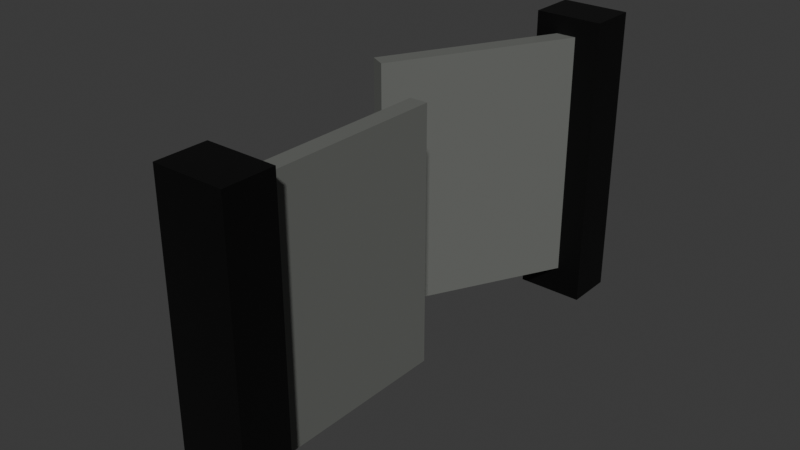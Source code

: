 # Source: gatecastle.blend  (saved by Blender 4.3.34; exported with 4.5.12 LTS)
import bpy
from mathutils import Matrix  # noqa: F401  (used for matrix-valued properties, if any)

bpy.ops.wm.read_factory_settings(use_empty=True)
scene = bpy.context.scene
scene.name = 'Scene'

# ---- collections
col_collection = bpy.data.collections.new('Collection'); scene.collection.children.link(col_collection)

# ---- materials (node trees are filled in below, after node groups)
mat_material_001 = bpy.data.materials.new('Material.001')
mat_material_001.alpha_threshold = 0.0
mat_material_001.roughness = 0.5
mat_material_001.line_color = (0.0, 0.0, 0.0, 1.0)
mat_material_002 = bpy.data.materials.new('Material.002')

# ---- material node trees
mat_material_001.use_nodes = True; mat_material_001.node_tree.nodes.clear()
_N = mat_material_001.node_tree.nodes; _L = mat_material_001.node_tree.links
n0 = _N.new('ShaderNodeOutputMaterial'); n0.name = 'Material Output'; n0.location = (300, 300)
n1 = _N.new('ShaderNodeBsdfPrincipled'); n1.name = 'Principled BSDF'; n1.location = (10, 300)
n1.inputs[0].default_value = (0.0, 0.0, 0.0, 1.0)
n1.inputs[3].default_value = 1.45
_L.new(n1.outputs[0], n0.inputs[0])
n0.is_active_output = True
mat_material_002.use_nodes = True; mat_material_002.node_tree.nodes.clear()
_N = mat_material_002.node_tree.nodes; _L = mat_material_002.node_tree.links
n0 = _N.new('ShaderNodeBsdfPrincipled'); n0.name = 'Principled BSDF'; n0.location = (10, 300)
n0.inputs[0].default_value = (0.1479, 0.1535, 0.1425, 1.0)
n1 = _N.new('ShaderNodeOutputMaterial'); n1.name = 'Material Output'; n1.location = (300, 300)
_L.new(n0.outputs[0], n1.inputs[0])
n1.is_active_output = True

# ---- world
world_world = bpy.data.worlds.new('World'); scene.world = world_world
world_world.use_nodes = True; world_world.node_tree.nodes.clear()
_N = world_world.node_tree.nodes; _L = world_world.node_tree.links
n0 = _N.new('ShaderNodeOutputWorld'); n0.name = 'World Output'; n0.location = (300, 300)
n1 = _N.new('ShaderNodeBackground'); n1.name = 'Background'; n1.location = (10, 300)
n1.inputs[0].default_value = (0.05088, 0.05088, 0.05088, 1.0)
_L.new(n1.outputs[0], n0.inputs[0])
n0.is_active_output = True
world_world.color = (0.05088, 0.05088, 0.05088)
world_world.sun_shadow_jitter_overblur = 0.0

# ---- meshes
me_cube = bpy.data.meshes.new('Cube')
me_cube.from_pydata([(1.0, 1.0, 1.0), (1.0, 1.0, -1.0), (1.0, -1.0, 1.0), (1.0, -1.0, -1.0), (-1.0, 1.0, 1.0), (-1.0, 1.0, -1.0), (-1.0, -1.0, 1.0), (-1.0, -1.0, -1.0)], [], [(0, 4, 6, 2), (3, 2, 6, 7), (7, 6, 4, 5), (5, 1, 3, 7), (1, 0, 2, 3), (5, 4, 0, 1)])
_uv = me_cube.uv_layers.new(name='UVMap')
_uv.uv.foreach_set('vector', [0.625, 0.5, 0.875, 0.5, 0.875, 0.75, 0.625, 0.75, 0.375, 0.75, 0.625, 0.75, 0.625, 1.0, 0.375, 1.0, 0.375, 0.0, 0.625, 0.0, 0.625, 0.25, 0.375, 0.25, 0.125, 0.5, 0.375, 0.5, 0.375, 0.75, 0.125, 0.75, 0.375, 0.5, 0.625, 0.5, 0.625, 0.75, 0.375, 0.75, 0.375, 0.25, 0.625, 0.25, 0.625, 0.5, 0.375, 0.5])
me_cube.materials.append(mat_material_001)
me_cube.use_mirror_vertex_groups = False
me_cube.update()
me_cube_001 = bpy.data.meshes.new('Cube.001')
me_cube_001.from_pydata([(1.0, 1.0, 1.0), (1.0, 1.0, -1.0), (1.0, -1.0, 1.0), (1.0, -1.0, -1.0), (-1.0, 1.0, 1.0), (-1.0, 1.0, -1.0), (-1.0, -1.0, 1.0), (-1.0, -1.0, -1.0)], [], [(0, 4, 6, 2), (3, 2, 6, 7), (7, 6, 4, 5), (5, 1, 3, 7), (1, 0, 2, 3), (5, 4, 0, 1)])
_uv = me_cube_001.uv_layers.new(name='UVMap')
_uv.uv.foreach_set('vector', [0.625, 0.5, 0.875, 0.5, 0.875, 0.75, 0.625, 0.75, 0.375, 0.75, 0.625, 0.75, 0.625, 1.0, 0.375, 1.0, 0.375, 0.0, 0.625, 0.0, 0.625, 0.25, 0.375, 0.25, 0.125, 0.5, 0.375, 0.5, 0.375, 0.75, 0.125, 0.75, 0.375, 0.5, 0.625, 0.5, 0.625, 0.75, 0.375, 0.75, 0.375, 0.25, 0.625, 0.25, 0.625, 0.5, 0.375, 0.5])
me_cube_001.materials.append(mat_material_001)
me_cube_001.use_mirror_vertex_groups = False
me_cube_001.update()
me_cube_002 = bpy.data.meshes.new('Cube.002')
me_cube_002.from_pydata([(-1.0, -1.0, -1.0), (-1.0, -1.0, 1.0), (-1.0, 1.0, -1.0), (-1.0, 1.0, 1.0), (1.0, -1.0, -1.0), (1.0, -1.0, 1.0), (1.0, 1.0, -1.0), (1.0, 1.0, 1.0)], [], [(0, 1, 3, 2), (2, 3, 7, 6), (6, 7, 5, 4), (4, 5, 1, 0), (2, 6, 4, 0), (7, 3, 1, 5)])
_uv = me_cube_002.uv_layers.new(name='UVMap')
_uv.uv.foreach_set('vector', [0.375, 0.0, 0.625, 0.0, 0.625, 0.25, 0.375, 0.25, 0.375, 0.25, 0.625, 0.25, 0.625, 0.5, 0.375, 0.5, 0.375, 0.5, 0.625, 0.5, 0.625, 0.75, 0.375, 0.75, 0.375, 0.75, 0.625, 0.75, 0.625, 1.0, 0.375, 1.0, 0.125, 0.5, 0.375, 0.5, 0.375, 0.75, 0.125, 0.75, 0.625, 0.5, 0.875, 0.5, 0.875, 0.75, 0.625, 0.75])
me_cube_002.materials.append(mat_material_002)
me_cube_002.update()
me_cube_005 = bpy.data.meshes.new('Cube.005')
me_cube_005.from_pydata([(-1.0, -1.0, -1.0), (-1.0, -1.0, 1.0), (-1.0, 1.0, -1.0), (-1.0, 1.0, 1.0), (1.0, -1.0, -1.0), (1.0, -1.0, 1.0), (1.0, 1.0, -1.0), (1.0, 1.0, 1.0)], [], [(0, 1, 3, 2), (2, 3, 7, 6), (6, 7, 5, 4), (4, 5, 1, 0), (2, 6, 4, 0), (7, 3, 1, 5)])
_uv = me_cube_005.uv_layers.new(name='UVMap')
_uv.uv.foreach_set('vector', [0.375, 0.0, 0.625, 0.0, 0.625, 0.25, 0.375, 0.25, 0.375, 0.25, 0.625, 0.25, 0.625, 0.5, 0.375, 0.5, 0.375, 0.5, 0.625, 0.5, 0.625, 0.75, 0.375, 0.75, 0.375, 0.75, 0.625, 0.75, 0.625, 1.0, 0.375, 1.0, 0.125, 0.5, 0.375, 0.5, 0.375, 0.75, 0.125, 0.75, 0.625, 0.5, 0.875, 0.5, 0.875, 0.75, 0.625, 0.75])
me_cube_005.materials.append(mat_material_002)
me_cube_005.update()

# ---- objects
ob_cube = bpy.data.objects.new('Cube', me_cube)
ob_cube_001 = bpy.data.objects.new('Cube.001', me_cube_001)
ob_cube_002 = bpy.data.objects.new('Cube.002', me_cube_002)
ob_cube_003 = bpy.data.objects.new('Cube.003', me_cube_005)

# ---- transforms, parenting, visibility, modifiers, constraints
ob_cube.location = (0.0, 0.0, 0.0)
ob_cube.scale = (1.0, 0.7136, 4.369)
ob_cube.lock_rotations_4d = False
ob_cube.empty_display_type = 'ARROWS'
ob_cube.lineart.crease_threshold = 0.0
ob_cube_001.location = (0.0, 13.72, 0.0)
ob_cube_001.scale = (1.0, 0.7136, 4.369)
ob_cube_001.lock_rotations_4d = False
ob_cube_001.empty_display_type = 'ARROWS'
ob_cube_001.lineart.crease_threshold = 0.0
ob_cube_002.location = (0.0, 3.326, 0.1634)
ob_cube_002.scale = (0.256, 3.093, 3.669)
ob_cube_003.location = (-1.205, 10.78, 0.1634)
ob_cube_003.rotation_euler = (0.0, -0.0, -0.4834)
ob_cube_003.scale = (0.2635, 3.144, 3.669)

# ---- collection membership
col_collection.objects.link(ob_cube)
col_collection.objects.link(ob_cube_001)
col_collection.objects.link(ob_cube_002)
col_collection.objects.link(ob_cube_003)

# ---- scene / render settings (as saved in the file)
scene.frame_start = 1; scene.frame_end = 250; scene.frame_set(1)
scene.render.engine = 'BLENDER_EEVEE_NEXT'
bpy.context.view_layer.update()

# ---- added for rendering (the .blend has no active camera and no usable light): camera, sun
cam_auto = bpy.data.cameras.new('AutoCamera')
cam_auto.lens = 50.0
cam_auto.sensor_width = 36.0
cam_auto.clip_end = 1000.0
ob_auto_camera = bpy.data.objects.new('AutoCamera', cam_auto)
scene.collection.objects.link(ob_auto_camera)
ob_auto_camera.location = (15.6264, -13.0319, 13.261)
ob_auto_camera.rotation_euler = (1.09748, -7.21219e-08, 0.694738)
scene.camera = ob_auto_camera
light_auto_sun = bpy.data.lights.new('AutoSun', 'SUN')
light_auto_sun.energy = 3.0
light_auto_sun.angle = 0.0523599
ob_auto_sun = bpy.data.objects.new('AutoSun', light_auto_sun)
scene.collection.objects.link(ob_auto_sun)
ob_auto_sun.rotation_euler = (0.872665, 0.174533, 0.523599)
bpy.context.view_layer.update()
